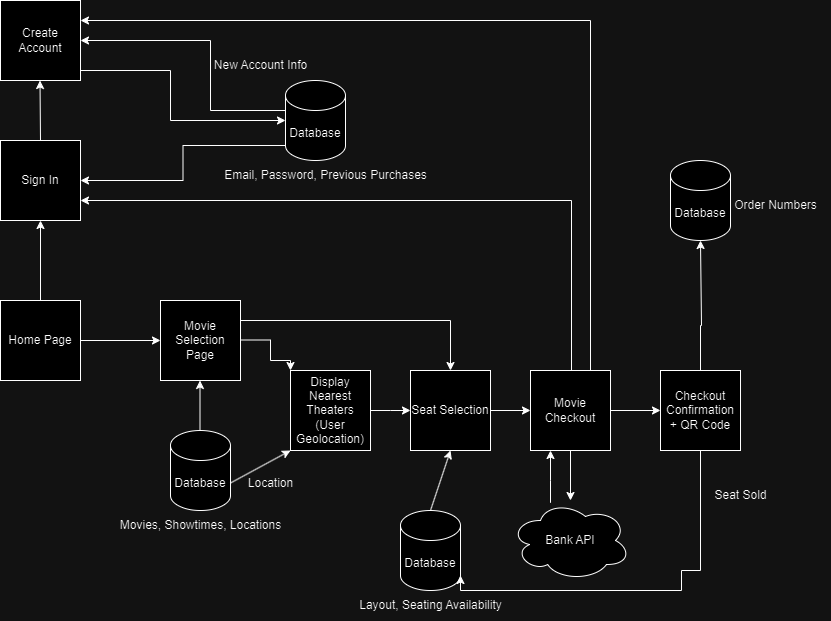

The diagram above was exported from draw.io. Its source (the exported page's mxGraphModel, read from the mxfile embedded in the PNG):
<mxGraphModel dx="1050" dy="1665" grid="1" gridSize="10" guides="1" tooltips="1" connect="1" arrows="1" fold="1" page="1" pageScale="1" pageWidth="850" pageHeight="1100" math="0" shadow="0">
  <root>
    <mxCell id="0" />
    <mxCell id="1" parent="0" />
    <mxCell id="lrO6R_y1wDn9uplXdjEJ-5" value="" style="edgeStyle=orthogonalEdgeStyle;rounded=0;orthogonalLoop=1;jettySize=auto;html=1;" edge="1" parent="1" source="lrO6R_y1wDn9uplXdjEJ-1" target="lrO6R_y1wDn9uplXdjEJ-4">
      <mxGeometry relative="1" as="geometry" />
    </mxCell>
    <mxCell id="lrO6R_y1wDn9uplXdjEJ-1" value="Home Page" style="whiteSpace=wrap;html=1;aspect=fixed;" vertex="1" parent="1">
      <mxGeometry x="20" y="20" width="80" height="80" as="geometry" />
    </mxCell>
    <mxCell id="lrO6R_y1wDn9uplXdjEJ-4" value="Movie Selection Page" style="whiteSpace=wrap;html=1;aspect=fixed;" vertex="1" parent="1">
      <mxGeometry x="180" y="20" width="80" height="80" as="geometry" />
    </mxCell>
    <mxCell id="lrO6R_y1wDn9uplXdjEJ-6" value="" style="endArrow=classic;html=1;rounded=0;exitX=0.5;exitY=1;exitDx=0;exitDy=0;" edge="1" parent="1">
      <mxGeometry width="50" height="50" relative="1" as="geometry">
        <mxPoint x="219.5" y="150" as="sourcePoint" />
        <mxPoint x="219.5" y="100" as="targetPoint" />
      </mxGeometry>
    </mxCell>
    <mxCell id="lrO6R_y1wDn9uplXdjEJ-7" value="Database" style="shape=cylinder3;whiteSpace=wrap;html=1;boundedLbl=1;backgroundOutline=1;size=15;" vertex="1" parent="1">
      <mxGeometry x="190" y="150" width="60" height="80" as="geometry" />
    </mxCell>
    <mxCell id="lrO6R_y1wDn9uplXdjEJ-8" value="Movies, Showtimes, Locations" style="text;html=1;align=center;verticalAlign=middle;resizable=0;points=[];autosize=1;strokeColor=none;fillColor=none;" vertex="1" parent="1">
      <mxGeometry x="130" y="230" width="180" height="30" as="geometry" />
    </mxCell>
    <mxCell id="lrO6R_y1wDn9uplXdjEJ-11" value="" style="edgeStyle=orthogonalEdgeStyle;rounded=0;orthogonalLoop=1;jettySize=auto;html=1;" edge="1" parent="1" source="lrO6R_y1wDn9uplXdjEJ-12">
      <mxGeometry relative="1" as="geometry">
        <mxPoint x="430" y="130" as="targetPoint" />
      </mxGeometry>
    </mxCell>
    <mxCell id="lrO6R_y1wDn9uplXdjEJ-12" value="Display Nearest Theaters (User Geolocation)" style="whiteSpace=wrap;html=1;aspect=fixed;" vertex="1" parent="1">
      <mxGeometry x="310" y="90" width="80" height="80" as="geometry" />
    </mxCell>
    <mxCell id="lrO6R_y1wDn9uplXdjEJ-13" value="" style="edgeStyle=orthogonalEdgeStyle;rounded=0;orthogonalLoop=1;jettySize=auto;html=1;entryX=0;entryY=0;entryDx=0;entryDy=0;" edge="1" parent="1" target="lrO6R_y1wDn9uplXdjEJ-12">
      <mxGeometry relative="1" as="geometry">
        <mxPoint x="260" y="59.5" as="sourcePoint" />
        <mxPoint x="340" y="59.5" as="targetPoint" />
        <Array as="points">
          <mxPoint x="290" y="60" />
          <mxPoint x="290" y="80" />
          <mxPoint x="310" y="80" />
        </Array>
      </mxGeometry>
    </mxCell>
    <mxCell id="lrO6R_y1wDn9uplXdjEJ-14" value="" style="endArrow=classic;html=1;rounded=0;exitX=1;exitY=0;exitDx=0;exitDy=52.5;exitPerimeter=0;entryX=0;entryY=1;entryDx=0;entryDy=0;" edge="1" parent="1" source="lrO6R_y1wDn9uplXdjEJ-7" target="lrO6R_y1wDn9uplXdjEJ-12">
      <mxGeometry width="50" height="50" relative="1" as="geometry">
        <mxPoint x="280" y="200" as="sourcePoint" />
        <mxPoint x="280" y="150" as="targetPoint" />
      </mxGeometry>
    </mxCell>
    <mxCell id="lrO6R_y1wDn9uplXdjEJ-42" value="" style="edgeStyle=orthogonalEdgeStyle;rounded=0;orthogonalLoop=1;jettySize=auto;html=1;" edge="1" parent="1" source="lrO6R_y1wDn9uplXdjEJ-15" target="lrO6R_y1wDn9uplXdjEJ-35">
      <mxGeometry relative="1" as="geometry" />
    </mxCell>
    <mxCell id="lrO6R_y1wDn9uplXdjEJ-15" value="Seat Selection" style="whiteSpace=wrap;html=1;aspect=fixed;" vertex="1" parent="1">
      <mxGeometry x="430" y="90" width="80" height="80" as="geometry" />
    </mxCell>
    <mxCell id="lrO6R_y1wDn9uplXdjEJ-16" value="Database" style="shape=cylinder3;whiteSpace=wrap;html=1;boundedLbl=1;backgroundOutline=1;size=15;" vertex="1" parent="1">
      <mxGeometry x="420" y="230" width="60" height="80" as="geometry" />
    </mxCell>
    <mxCell id="lrO6R_y1wDn9uplXdjEJ-17" value="" style="endArrow=classic;html=1;rounded=0;exitX=0.5;exitY=0;exitDx=0;exitDy=0;exitPerimeter=0;entryX=0.5;entryY=1;entryDx=0;entryDy=0;" edge="1" parent="1" source="lrO6R_y1wDn9uplXdjEJ-16" target="lrO6R_y1wDn9uplXdjEJ-15">
      <mxGeometry width="50" height="50" relative="1" as="geometry">
        <mxPoint x="420" y="203" as="sourcePoint" />
        <mxPoint x="480" y="170" as="targetPoint" />
      </mxGeometry>
    </mxCell>
    <mxCell id="lrO6R_y1wDn9uplXdjEJ-19" value="Layout, Seating Availability" style="text;html=1;align=center;verticalAlign=middle;resizable=0;points=[];autosize=1;strokeColor=none;fillColor=none;" vertex="1" parent="1">
      <mxGeometry x="365" y="310" width="170" height="30" as="geometry" />
    </mxCell>
    <mxCell id="lrO6R_y1wDn9uplXdjEJ-20" value="Database" style="shape=cylinder3;whiteSpace=wrap;html=1;boundedLbl=1;backgroundOutline=1;size=15;" vertex="1" parent="1">
      <mxGeometry x="305" y="-200" width="60" height="80" as="geometry" />
    </mxCell>
    <mxCell id="lrO6R_y1wDn9uplXdjEJ-21" value="Email, Password, Previous Purchases" style="text;html=1;align=center;verticalAlign=middle;resizable=0;points=[];autosize=1;strokeColor=none;fillColor=none;" vertex="1" parent="1">
      <mxGeometry x="230" y="-120" width="230" height="30" as="geometry" />
    </mxCell>
    <mxCell id="lrO6R_y1wDn9uplXdjEJ-22" value="Sign In" style="whiteSpace=wrap;html=1;aspect=fixed;" vertex="1" parent="1">
      <mxGeometry x="20" y="-140" width="80" height="80" as="geometry" />
    </mxCell>
    <mxCell id="lrO6R_y1wDn9uplXdjEJ-23" value="" style="edgeStyle=orthogonalEdgeStyle;rounded=0;orthogonalLoop=1;jettySize=auto;html=1;entryX=0.5;entryY=1;entryDx=0;entryDy=0;exitX=0.5;exitY=0;exitDx=0;exitDy=0;" edge="1" parent="1" source="lrO6R_y1wDn9uplXdjEJ-1" target="lrO6R_y1wDn9uplXdjEJ-22">
      <mxGeometry relative="1" as="geometry">
        <mxPoint x="20" y="-10" as="sourcePoint" />
        <mxPoint x="100" y="-10" as="targetPoint" />
      </mxGeometry>
    </mxCell>
    <mxCell id="lrO6R_y1wDn9uplXdjEJ-24" value="Create Account" style="whiteSpace=wrap;html=1;aspect=fixed;" vertex="1" parent="1">
      <mxGeometry x="20" y="-280" width="80" height="80" as="geometry" />
    </mxCell>
    <mxCell id="lrO6R_y1wDn9uplXdjEJ-25" value="" style="edgeStyle=orthogonalEdgeStyle;rounded=0;orthogonalLoop=1;jettySize=auto;html=1;exitX=0.5;exitY=0;exitDx=0;exitDy=0;" edge="1" parent="1" source="lrO6R_y1wDn9uplXdjEJ-22">
      <mxGeometry relative="1" as="geometry">
        <mxPoint x="59.5" y="-150" as="sourcePoint" />
        <mxPoint x="59.5" y="-200" as="targetPoint" />
      </mxGeometry>
    </mxCell>
    <mxCell id="lrO6R_y1wDn9uplXdjEJ-28" value="" style="edgeStyle=orthogonalEdgeStyle;rounded=0;orthogonalLoop=1;jettySize=auto;html=1;exitX=0;exitY=1;exitDx=0;exitDy=-15;exitPerimeter=0;entryX=1;entryY=0.5;entryDx=0;entryDy=0;" edge="1" parent="1" source="lrO6R_y1wDn9uplXdjEJ-20" target="lrO6R_y1wDn9uplXdjEJ-22">
      <mxGeometry relative="1" as="geometry">
        <mxPoint x="130.5" y="-70" as="sourcePoint" />
        <mxPoint x="130" y="-130" as="targetPoint" />
      </mxGeometry>
    </mxCell>
    <mxCell id="lrO6R_y1wDn9uplXdjEJ-29" value="" style="edgeStyle=orthogonalEdgeStyle;rounded=0;orthogonalLoop=1;jettySize=auto;html=1;exitX=0;exitY=0.5;exitDx=0;exitDy=0;exitPerimeter=0;entryX=1;entryY=0.5;entryDx=0;entryDy=0;" edge="1" parent="1" target="lrO6R_y1wDn9uplXdjEJ-24">
      <mxGeometry relative="1" as="geometry">
        <mxPoint x="305" y="-170" as="sourcePoint" />
        <mxPoint x="100" y="-220" as="targetPoint" />
        <Array as="points">
          <mxPoint x="230" y="-170" />
          <mxPoint x="230" y="-240" />
        </Array>
      </mxGeometry>
    </mxCell>
    <mxCell id="lrO6R_y1wDn9uplXdjEJ-31" value="" style="edgeStyle=orthogonalEdgeStyle;rounded=0;orthogonalLoop=1;jettySize=auto;html=1;entryX=0;entryY=0.5;entryDx=0;entryDy=0;entryPerimeter=0;" edge="1" parent="1" source="lrO6R_y1wDn9uplXdjEJ-24" target="lrO6R_y1wDn9uplXdjEJ-20">
      <mxGeometry relative="1" as="geometry">
        <mxPoint x="110" y="-210" as="sourcePoint" />
        <mxPoint x="189" y="-210" as="targetPoint" />
        <Array as="points">
          <mxPoint x="190" y="-210" />
          <mxPoint x="190" y="-160" />
        </Array>
      </mxGeometry>
    </mxCell>
    <mxCell id="lrO6R_y1wDn9uplXdjEJ-32" value="" style="edgeStyle=orthogonalEdgeStyle;rounded=0;orthogonalLoop=1;jettySize=auto;html=1;exitX=0.5;exitY=0;exitDx=0;exitDy=0;entryX=1;entryY=0.75;entryDx=0;entryDy=0;" edge="1" parent="1" target="lrO6R_y1wDn9uplXdjEJ-22">
      <mxGeometry relative="1" as="geometry">
        <mxPoint x="589.5" y="90" as="sourcePoint" />
        <mxPoint x="590" y="50" as="targetPoint" />
        <Array as="points">
          <mxPoint x="591" y="90" />
          <mxPoint x="591" y="-80" />
        </Array>
      </mxGeometry>
    </mxCell>
    <mxCell id="lrO6R_y1wDn9uplXdjEJ-47" value="" style="edgeStyle=orthogonalEdgeStyle;rounded=0;orthogonalLoop=1;jettySize=auto;html=1;" edge="1" parent="1" source="lrO6R_y1wDn9uplXdjEJ-35" target="lrO6R_y1wDn9uplXdjEJ-46">
      <mxGeometry relative="1" as="geometry" />
    </mxCell>
    <mxCell id="lrO6R_y1wDn9uplXdjEJ-49" value="" style="edgeStyle=orthogonalEdgeStyle;rounded=0;orthogonalLoop=1;jettySize=auto;html=1;" edge="1" parent="1" source="lrO6R_y1wDn9uplXdjEJ-35" target="lrO6R_y1wDn9uplXdjEJ-43">
      <mxGeometry relative="1" as="geometry" />
    </mxCell>
    <mxCell id="lrO6R_y1wDn9uplXdjEJ-35" value="Movie Checkout" style="whiteSpace=wrap;html=1;aspect=fixed;" vertex="1" parent="1">
      <mxGeometry x="550" y="90" width="80" height="80" as="geometry" />
    </mxCell>
    <mxCell id="lrO6R_y1wDn9uplXdjEJ-38" value="" style="edgeStyle=orthogonalEdgeStyle;rounded=0;orthogonalLoop=1;jettySize=auto;html=1;exitX=0.75;exitY=0;exitDx=0;exitDy=0;entryX=1;entryY=0.25;entryDx=0;entryDy=0;" edge="1" parent="1" source="lrO6R_y1wDn9uplXdjEJ-35" target="lrO6R_y1wDn9uplXdjEJ-24">
      <mxGeometry relative="1" as="geometry">
        <mxPoint x="610" y="40" as="targetPoint" />
        <mxPoint x="600" y="70" as="sourcePoint" />
      </mxGeometry>
    </mxCell>
    <mxCell id="lrO6R_y1wDn9uplXdjEJ-45" value="" style="edgeStyle=orthogonalEdgeStyle;rounded=0;orthogonalLoop=1;jettySize=auto;html=1;" edge="1" parent="1" source="lrO6R_y1wDn9uplXdjEJ-43" target="lrO6R_y1wDn9uplXdjEJ-35">
      <mxGeometry relative="1" as="geometry">
        <Array as="points">
          <mxPoint x="570" y="200" />
          <mxPoint x="570" y="200" />
        </Array>
      </mxGeometry>
    </mxCell>
    <mxCell id="lrO6R_y1wDn9uplXdjEJ-43" value="Bank API" style="ellipse;shape=cloud;whiteSpace=wrap;html=1;" vertex="1" parent="1">
      <mxGeometry x="530" y="220" width="120" height="80" as="geometry" />
    </mxCell>
    <mxCell id="lrO6R_y1wDn9uplXdjEJ-51" value="" style="edgeStyle=orthogonalEdgeStyle;rounded=0;orthogonalLoop=1;jettySize=auto;html=1;entryX=1;entryY=1;entryDx=0;entryDy=-15;entryPerimeter=0;" edge="1" parent="1" source="lrO6R_y1wDn9uplXdjEJ-46" target="lrO6R_y1wDn9uplXdjEJ-16">
      <mxGeometry relative="1" as="geometry">
        <mxPoint x="460" y="370" as="targetPoint" />
        <Array as="points">
          <mxPoint x="720" y="290" />
          <mxPoint x="701" y="290" />
          <mxPoint x="701" y="310" />
          <mxPoint x="480" y="310" />
        </Array>
      </mxGeometry>
    </mxCell>
    <mxCell id="lrO6R_y1wDn9uplXdjEJ-57" value="" style="edgeStyle=orthogonalEdgeStyle;rounded=0;orthogonalLoop=1;jettySize=auto;html=1;entryX=0.5;entryY=1;entryDx=0;entryDy=0;entryPerimeter=0;" edge="1" parent="1" source="lrO6R_y1wDn9uplXdjEJ-46" target="lrO6R_y1wDn9uplXdjEJ-52">
      <mxGeometry relative="1" as="geometry">
        <mxPoint x="720" as="targetPoint" />
        <Array as="points">
          <mxPoint x="720" y="45" />
          <mxPoint x="721" y="45" />
        </Array>
      </mxGeometry>
    </mxCell>
    <mxCell id="lrO6R_y1wDn9uplXdjEJ-46" value="Checkout Confirmation + QR Code" style="whiteSpace=wrap;html=1;aspect=fixed;" vertex="1" parent="1">
      <mxGeometry x="680" y="90" width="80" height="80" as="geometry" />
    </mxCell>
    <mxCell id="lrO6R_y1wDn9uplXdjEJ-52" value="Database" style="shape=cylinder3;whiteSpace=wrap;html=1;boundedLbl=1;backgroundOutline=1;size=15;" vertex="1" parent="1">
      <mxGeometry x="690" y="-120" width="60" height="80" as="geometry" />
    </mxCell>
    <mxCell id="lrO6R_y1wDn9uplXdjEJ-53" value="Order Numbers" style="text;html=1;align=center;verticalAlign=middle;resizable=0;points=[];autosize=1;strokeColor=none;fillColor=none;" vertex="1" parent="1">
      <mxGeometry x="740" y="-90" width="110" height="30" as="geometry" />
    </mxCell>
    <mxCell id="lrO6R_y1wDn9uplXdjEJ-58" value="Location" style="text;html=1;align=center;verticalAlign=middle;resizable=0;points=[];autosize=1;strokeColor=none;fillColor=none;" vertex="1" parent="1">
      <mxGeometry x="255" y="188" width="70" height="30" as="geometry" />
    </mxCell>
    <mxCell id="lrO6R_y1wDn9uplXdjEJ-59" value="Seat Sold" style="text;html=1;align=center;verticalAlign=middle;resizable=0;points=[];autosize=1;strokeColor=none;fillColor=none;" vertex="1" parent="1">
      <mxGeometry x="720" y="200" width="80" height="30" as="geometry" />
    </mxCell>
    <mxCell id="lrO6R_y1wDn9uplXdjEJ-60" value="New Account Info" style="text;html=1;align=center;verticalAlign=middle;resizable=0;points=[];autosize=1;strokeColor=none;fillColor=none;" vertex="1" parent="1">
      <mxGeometry x="220" y="-230" width="120" height="30" as="geometry" />
    </mxCell>
    <mxCell id="lrO6R_y1wDn9uplXdjEJ-61" value="" style="endArrow=classic;html=1;rounded=0;exitX=1;exitY=0.25;exitDx=0;exitDy=0;entryX=0.5;entryY=0;entryDx=0;entryDy=0;" edge="1" parent="1" source="lrO6R_y1wDn9uplXdjEJ-4" target="lrO6R_y1wDn9uplXdjEJ-15">
      <mxGeometry width="50" height="50" relative="1" as="geometry">
        <mxPoint x="280" y="30" as="sourcePoint" />
        <mxPoint x="330" y="-20" as="targetPoint" />
        <Array as="points">
          <mxPoint x="470" y="40" />
        </Array>
      </mxGeometry>
    </mxCell>
  </root>
</mxGraphModel>